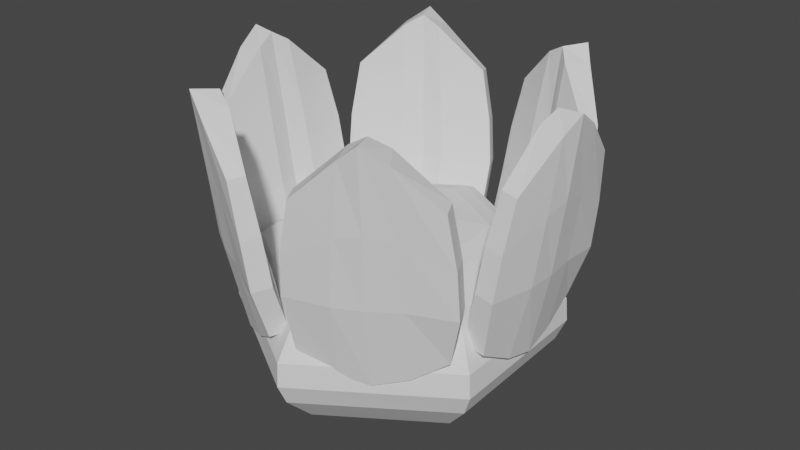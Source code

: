 # Source: FlowerOfLife.blend  (saved by Blender 2.90.8; exported with 4.5.12 LTS)
import bpy
from mathutils import Matrix  # noqa: F401  (used for matrix-valued properties, if any)

bpy.ops.wm.read_factory_settings(use_empty=True)
scene = bpy.context.scene
scene.name = 'Scene'

# ---- collections
col_collection = bpy.data.collections.new('Collection'); scene.collection.children.link(col_collection)

# ---- world
world_world = bpy.data.worlds.new('World'); scene.world = world_world
world_world.use_nodes = True; world_world.node_tree.nodes.clear()
_N = world_world.node_tree.nodes; _L = world_world.node_tree.links
n0 = _N.new('ShaderNodeOutputWorld'); n0.name = 'World Output'; n0.location = (300, 300)
n1 = _N.new('ShaderNodeBackground'); n1.name = 'Background'; n1.location = (10, 300)
n1.inputs[0].default_value = (0.05088, 0.05088, 0.05088, 1.0)
_L.new(n1.outputs[0], n0.inputs[0])
n0.is_active_output = True
world_world.color = (0.05088, 0.05088, 0.05088)
world_world.use_sun_shadow = False
world_world.sun_shadow_jitter_overblur = 0.0

# ---- meshes
me_cube_001 = bpy.data.meshes.new('Cube.001')
me_cube_001.from_pydata([(-1.15, -2.562, 0.1882), (-1.06, -3.025, 2.88), (-1.121, -2.171, 0.2584), (-1.036, -2.75, 2.938), (1.217, -2.559, 0.1887), (1.185, -3.095, 2.884), (1.25, -2.244, 0.2571), (1.213, -2.819, 2.94), (-1.273, -2.794, 1.213), (-1.246, -2.46, 1.281), (1.4, -2.517, 1.159), (1.372, -2.853, 1.091), (0.06416, -2.125, -0.06939), (0.06782, -2.928, 3.86), (0.02556, -2.615, -0.2967), (0.02136, -3.368, 3.883), (0.01002, -2.969, 1.191), (0.01298, -2.521, 1.277), (-0.2567, -2.046, -0.06459), (-0.2895, -3.256, 3.617), (-0.4989, -2.958, 1.202), (-0.2202, -2.829, 3.684), (-0.5024, -2.593, -0.1735), (-0.3528, -2.394, 1.313), (0.3979, -2.863, 3.683), (0.6061, -2.579, -0.1588), (0.4034, -2.413, 1.268), (0.4, -2.072, -0.05701), (0.4509, -3.298, 3.597), (0.5856, -2.905, 1.186), (-1.219, -2.907, 2.001), (-1.192, -2.59, 2.066), (1.359, -2.654, 2.002), (1.33, -2.974, 1.938), (0.02392, -3.174, 2.495), (0.03879, -2.712, 2.53), (-0.3023, -2.594, 2.46), (-0.4069, -3.116, 2.367), (0.5476, -3.097, 2.348), (0.4142, -2.621, 2.435)], [], [(30, 1, 3, 31), (39, 24, 7, 32), (32, 7, 5, 33), (37, 19, 1, 30), (27, 6, 4, 25), (21, 3, 1, 19), (22, 20, 8, 0), (6, 10, 11, 4), (27, 26, 10, 6), (0, 8, 9, 2), (18, 23, 17, 12), (25, 29, 16, 14), (24, 13, 15, 28), (18, 12, 14, 22), (38, 28, 15, 34), (36, 21, 13, 35), (31, 3, 21, 36), (2, 18, 22, 0), (2, 9, 23, 18), (14, 16, 20, 22), (13, 21, 19, 15), (34, 15, 19, 37), (33, 5, 28, 38), (7, 24, 28, 5), (4, 11, 29, 25), (12, 17, 26, 27), (12, 27, 25, 14), (35, 13, 24, 39), (17, 35, 39, 26), (11, 33, 38, 29), (16, 34, 37, 20), (9, 31, 36, 23), (23, 36, 35, 17), (29, 38, 34, 16), (20, 37, 30, 8), (10, 32, 33, 11), (26, 39, 32, 10), (8, 30, 31, 9)])
_uv = me_cube_001.uv_layers.new(name='UVMap')
_uv.uv.foreach_set('vector', [0.56, 0.0, 0.625, 0.0, 0.625, 0.25, 0.56, 0.25, 0.56, 0.4072, 0.625, 0.4072, 0.625, 0.5, 0.56, 0.5, 0.56, 0.5, 0.625, 0.5, 0.625, 0.75, 0.56, 0.75, 0.56, 0.9375, 0.625, 0.9375, 0.625, 1.0, 0.56, 1.0, 0.2822, 0.5, 0.375, 0.5, 0.375, 0.75, 0.2822, 0.75, 0.8125, 0.5, 0.875, 0.5, 0.875, 0.75, 0.8125, 0.75, 0.375, 0.9375, 0.5, 0.9375, 0.5, 1.0, 0.375, 1.0, 0.375, 0.5, 0.5, 0.5, 0.5, 0.75, 0.375, 0.75, 0.375, 0.4072, 0.5, 0.4072, 0.5, 0.5, 0.375, 0.5, 0.375, 0.0, 0.5, 0.0, 0.5, 0.25, 0.375, 0.25, 0.375, 0.3125, 0.5, 0.3125, 0.5, 0.375, 0.375, 0.375, 0.375, 0.8428, 0.5, 0.8428, 0.5, 0.875, 0.375, 0.875, 0.7178, 0.5, 0.75, 0.5, 0.75, 0.75, 0.7178, 0.75, 0.1875, 0.5, 0.25, 0.5, 0.25, 0.75, 0.1875, 0.75, 0.56, 0.8428, 0.625, 0.8428, 0.625, 0.875, 0.56, 0.875, 0.56, 0.3125, 0.625, 0.3125, 0.625, 0.375, 0.56, 0.375, 0.56, 0.25, 0.625, 0.25, 0.625, 0.3125, 0.56, 0.3125, 0.125, 0.5, 0.1875, 0.5, 0.1875, 0.75, 0.125, 0.75, 0.375, 0.25, 0.5, 0.25, 0.5, 0.3125, 0.375, 0.3125, 0.375, 0.875, 0.5, 0.875, 0.5, 0.9375, 0.375, 0.9375, 0.75, 0.5, 0.8125, 0.5, 0.8125, 0.75, 0.75, 0.75, 0.56, 0.875, 0.625, 0.875, 0.625, 0.9375, 0.56, 0.9375, 0.56, 0.75, 0.625, 0.75, 0.625, 0.8428, 0.56, 0.8428, 0.625, 0.5, 0.7178, 0.5, 0.7178, 0.75, 0.625, 0.75, 0.375, 0.75, 0.5, 0.75, 0.5, 0.8428, 0.375, 0.8428, 0.375, 0.375, 0.5, 0.375, 0.5, 0.4072, 0.375, 0.4072, 0.25, 0.5, 0.2822, 0.5, 0.2822, 0.75, 0.25, 0.75, 0.56, 0.375, 0.625, 0.375, 0.625, 0.4072, 0.56, 0.4072, 0.5, 0.375, 0.56, 0.375, 0.56, 0.4072, 0.5, 0.4072, 0.5, 0.75, 0.56, 0.75, 0.56, 0.8428, 0.5, 0.8428, 0.5, 0.875, 0.56, 0.875, 0.56, 0.9375, 0.5, 0.9375, 0.5, 0.25, 0.56, 0.25, 0.56, 0.3125, 0.5, 0.3125, 0.5, 0.3125, 0.56, 0.3125, 0.56, 0.375, 0.5, 0.375, 0.5, 0.8428, 0.56, 0.8428, 0.56, 0.875, 0.5, 0.875, 0.5, 0.9375, 0.56, 0.9375, 0.56, 1.0, 0.5, 1.0, 0.5, 0.5, 0.56, 0.5, 0.56, 0.75, 0.5, 0.75, 0.5, 0.4072, 0.56, 0.4072, 0.56, 0.5, 0.5, 0.5, 0.5, 0.0, 0.56, 0.0, 0.56, 0.25, 0.5, 0.25])
me_cube_001.use_remesh_fix_poles = True
me_cube_001.use_remesh_preserve_attributes = False
me_cube_001.use_mirror_vertex_groups = False
me_cube_001.update()
me_cube_019 = bpy.data.meshes.new('Cube.019')
me_cube_019.from_pydata([(-0.7943, -0.4809, -1.0), (-1.336, -0.8069, 0.3306), (-0.8229, 0.4128, -1.0), (-1.385, 0.7253, 0.3306), (0.802, -0.4618, -1.0), (1.401, -0.7743, 0.3306), (0.7735, 0.4509, -1.0), (1.352, 0.7906, 0.3306), (-0.0628, 0.9175, -1.0), (-0.08163, 1.591, 0.3306), (0.0229, -0.9856, -1.0), (0.0653, -1.672, 0.3306), (-1.434, -0.8546, -0.4792), (-1.485, 0.7698, -0.4795), (1.417, 0.8401, -0.4795), (1.469, -0.8187, -0.4795), (0.05171, -1.769, -0.4802), (-0.1023, 1.687, -0.4799), (-1.508, -0.8967, 0.01594), (-1.563, 0.8124, 0.01762), (1.494, 0.8846, 0.01417), (1.548, -0.8615, 0.01372), (0.05693, -1.865, 0.02081), (-0.109, 1.779, 0.01885), (-1.204, 0.6167, -0.8203), (1.143, 0.6745, -0.8203), (1.185, -0.6654, -0.8205), (0.03811, -1.431, -0.8217), (-0.08449, 1.357, -0.8211), (-1.163, -0.696, -0.8197), (-1.581, 0.8206, -0.2424), (1.51, 0.8958, -0.2442), (1.566, -0.8694, -0.2447), (0.05553, -1.881, -0.2418), (-0.1081, 1.797, -0.2423), (-1.527, -0.9079, -0.2429)], [], [(18, 1, 3, 19), (23, 9, 7, 20), (20, 7, 5, 21), (22, 11, 1, 18), (8, 6, 4, 10), (9, 3, 1, 11), (7, 9, 11, 5), (2, 8, 10, 0), (21, 5, 11, 22), (19, 3, 9, 23), (24, 13, 17, 28), (26, 15, 16, 27), (27, 16, 12, 29), (25, 14, 15, 26), (28, 17, 14, 25), (29, 12, 13, 24), (30, 19, 23, 34), (32, 21, 22, 33), (33, 22, 18, 35), (31, 20, 21, 32), (34, 23, 20, 31), (35, 18, 19, 30), (0, 29, 24, 2), (8, 28, 25, 6), (6, 25, 26, 4), (10, 27, 29, 0), (4, 26, 27, 10), (2, 24, 28, 8), (12, 35, 30, 13), (17, 34, 31, 14), (14, 31, 32, 15), (16, 33, 35, 12), (15, 32, 33, 16), (13, 30, 34, 17)])
_uv = me_cube_019.uv_layers.new(name='UVMap')
_uv.uv.foreach_set('vector', [0.5181, 0.0, 0.625, 0.0, 0.625, 0.25, 0.5181, 0.25, 0.5181, 0.375, 0.625, 0.375, 0.625, 0.5, 0.5181, 0.5, 0.5181, 0.5, 0.625, 0.5, 0.625, 0.75, 0.5181, 0.75, 0.5181, 0.875, 0.625, 0.875, 0.625, 1.0, 0.5181, 1.0, 0.25, 0.5, 0.375, 0.5, 0.375, 0.75, 0.25, 0.75, 0.75, 0.5, 0.875, 0.5, 0.875, 0.75, 0.75, 0.75, 0.625, 0.5, 0.75, 0.5, 0.75, 0.75, 0.625, 0.75, 0.125, 0.5, 0.25, 0.5, 0.25, 0.75, 0.125, 0.75, 0.5181, 0.75, 0.625, 0.75, 0.625, 0.875, 0.5181, 0.875, 0.5181, 0.25, 0.625, 0.25, 0.625, 0.375, 0.5181, 0.375, 0.4102, 0.25, 0.4454, 0.25, 0.4454, 0.375, 0.4102, 0.375, 0.4102, 0.75, 0.4454, 0.75, 0.4454, 0.875, 0.4102, 0.875, 0.4102, 0.875, 0.4454, 0.875, 0.4454, 1.0, 0.4102, 1.0, 0.4102, 0.5, 0.4454, 0.5, 0.4454, 0.75, 0.4102, 0.75, 0.4102, 0.375, 0.4454, 0.375, 0.4454, 0.5, 0.4102, 0.5, 0.4102, 0.0, 0.4454, 0.0, 0.4454, 0.25, 0.4102, 0.25, 0.4817, 0.25, 0.5181, 0.25, 0.5181, 0.375, 0.4817, 0.375, 0.4817, 0.75, 0.5181, 0.75, 0.5181, 0.875, 0.4817, 0.875, 0.4817, 0.875, 0.5181, 0.875, 0.5181, 1.0, 0.4817, 1.0, 0.4817, 0.5, 0.5181, 0.5, 0.5181, 0.75, 0.4817, 0.75, 0.4817, 0.375, 0.5181, 0.375, 0.5181, 0.5, 0.4817, 0.5, 0.4817, 0.0, 0.5181, 0.0, 0.5181, 0.25, 0.4817, 0.25, 0.375, 0.0, 0.4102, 0.0, 0.4102, 0.25, 0.375, 0.25, 0.375, 0.375, 0.4102, 0.375, 0.4102, 0.5, 0.375, 0.5, 0.375, 0.5, 0.4102, 0.5, 0.4102, 0.75, 0.375, 0.75, 0.375, 0.875, 0.4102, 0.875, 0.4102, 1.0, 0.375, 1.0, 0.375, 0.75, 0.4102, 0.75, 0.4102, 0.875, 0.375, 0.875, 0.375, 0.25, 0.4102, 0.25, 0.4102, 0.375, 0.375, 0.375, 0.4454, 0.0, 0.4817, 0.0, 0.4817, 0.25, 0.4454, 0.25, 0.4454, 0.375, 0.4817, 0.375, 0.4817, 0.5, 0.4454, 0.5, 0.4454, 0.5, 0.4817, 0.5, 0.4817, 0.75, 0.4454, 0.75, 0.4454, 0.875, 0.4817, 0.875, 0.4817, 1.0, 0.4454, 1.0, 0.4454, 0.75, 0.4817, 0.75, 0.4817, 0.875, 0.4454, 0.875, 0.4454, 0.25, 0.4817, 0.25, 0.4817, 0.375, 0.4454, 0.375])
me_cube_019.use_remesh_fix_poles = True
me_cube_019.use_remesh_preserve_attributes = False
me_cube_019.use_mirror_vertex_groups = False
me_cube_019.update()
me_cube_020 = bpy.data.meshes.new('Cube.020')
me_cube_020.from_pydata([(-1.15, -2.562, 0.1882), (-1.06, -3.025, 2.88), (-1.121, -2.171, 0.2584), (-1.036, -2.75, 2.938), (1.217, -2.559, 0.1887), (1.185, -3.095, 2.884), (1.25, -2.244, 0.2571), (1.213, -2.819, 2.94), (-1.273, -2.794, 1.213), (-1.246, -2.46, 1.281), (1.4, -2.517, 1.159), (1.372, -2.853, 1.091), (0.06416, -2.125, -0.06939), (0.06782, -2.928, 3.86), (0.02556, -2.615, -0.2967), (0.02136, -3.368, 3.883), (0.01002, -2.969, 1.191), (0.01298, -2.521, 1.277), (-0.2567, -2.046, -0.06459), (-0.2895, -3.256, 3.617), (-0.4989, -2.958, 1.202), (-0.2202, -2.829, 3.684), (-0.5024, -2.593, -0.1735), (-0.3528, -2.394, 1.313), (0.3979, -2.863, 3.683), (0.6061, -2.579, -0.1588), (0.4034, -2.413, 1.268), (0.4, -2.072, -0.05701), (0.4509, -3.298, 3.597), (0.5856, -2.905, 1.186), (-1.219, -2.907, 2.001), (-1.192, -2.59, 2.066), (1.359, -2.654, 2.002), (1.33, -2.974, 1.938), (0.02392, -3.174, 2.495), (0.03879, -2.712, 2.53), (-0.3023, -2.594, 2.46), (-0.4069, -3.116, 2.367), (0.5476, -3.097, 2.348), (0.4142, -2.621, 2.435)], [], [(30, 1, 3, 31), (39, 24, 7, 32), (32, 7, 5, 33), (37, 19, 1, 30), (27, 6, 4, 25), (21, 3, 1, 19), (22, 20, 8, 0), (6, 10, 11, 4), (27, 26, 10, 6), (0, 8, 9, 2), (18, 23, 17, 12), (25, 29, 16, 14), (24, 13, 15, 28), (18, 12, 14, 22), (38, 28, 15, 34), (36, 21, 13, 35), (31, 3, 21, 36), (2, 18, 22, 0), (2, 9, 23, 18), (14, 16, 20, 22), (13, 21, 19, 15), (34, 15, 19, 37), (33, 5, 28, 38), (7, 24, 28, 5), (4, 11, 29, 25), (12, 17, 26, 27), (12, 27, 25, 14), (35, 13, 24, 39), (17, 35, 39, 26), (11, 33, 38, 29), (16, 34, 37, 20), (9, 31, 36, 23), (23, 36, 35, 17), (29, 38, 34, 16), (20, 37, 30, 8), (10, 32, 33, 11), (26, 39, 32, 10), (8, 30, 31, 9)])
_uv = me_cube_020.uv_layers.new(name='UVMap')
_uv.uv.foreach_set('vector', [0.56, 0.0, 0.625, 0.0, 0.625, 0.25, 0.56, 0.25, 0.56, 0.4072, 0.625, 0.4072, 0.625, 0.5, 0.56, 0.5, 0.56, 0.5, 0.625, 0.5, 0.625, 0.75, 0.56, 0.75, 0.56, 0.9375, 0.625, 0.9375, 0.625, 1.0, 0.56, 1.0, 0.2822, 0.5, 0.375, 0.5, 0.375, 0.75, 0.2822, 0.75, 0.8125, 0.5, 0.875, 0.5, 0.875, 0.75, 0.8125, 0.75, 0.375, 0.9375, 0.5, 0.9375, 0.5, 1.0, 0.375, 1.0, 0.375, 0.5, 0.5, 0.5, 0.5, 0.75, 0.375, 0.75, 0.375, 0.4072, 0.5, 0.4072, 0.5, 0.5, 0.375, 0.5, 0.375, 0.0, 0.5, 0.0, 0.5, 0.25, 0.375, 0.25, 0.375, 0.3125, 0.5, 0.3125, 0.5, 0.375, 0.375, 0.375, 0.375, 0.8428, 0.5, 0.8428, 0.5, 0.875, 0.375, 0.875, 0.7178, 0.5, 0.75, 0.5, 0.75, 0.75, 0.7178, 0.75, 0.1875, 0.5, 0.25, 0.5, 0.25, 0.75, 0.1875, 0.75, 0.56, 0.8428, 0.625, 0.8428, 0.625, 0.875, 0.56, 0.875, 0.56, 0.3125, 0.625, 0.3125, 0.625, 0.375, 0.56, 0.375, 0.56, 0.25, 0.625, 0.25, 0.625, 0.3125, 0.56, 0.3125, 0.125, 0.5, 0.1875, 0.5, 0.1875, 0.75, 0.125, 0.75, 0.375, 0.25, 0.5, 0.25, 0.5, 0.3125, 0.375, 0.3125, 0.375, 0.875, 0.5, 0.875, 0.5, 0.9375, 0.375, 0.9375, 0.75, 0.5, 0.8125, 0.5, 0.8125, 0.75, 0.75, 0.75, 0.56, 0.875, 0.625, 0.875, 0.625, 0.9375, 0.56, 0.9375, 0.56, 0.75, 0.625, 0.75, 0.625, 0.8428, 0.56, 0.8428, 0.625, 0.5, 0.7178, 0.5, 0.7178, 0.75, 0.625, 0.75, 0.375, 0.75, 0.5, 0.75, 0.5, 0.8428, 0.375, 0.8428, 0.375, 0.375, 0.5, 0.375, 0.5, 0.4072, 0.375, 0.4072, 0.25, 0.5, 0.2822, 0.5, 0.2822, 0.75, 0.25, 0.75, 0.56, 0.375, 0.625, 0.375, 0.625, 0.4072, 0.56, 0.4072, 0.5, 0.375, 0.56, 0.375, 0.56, 0.4072, 0.5, 0.4072, 0.5, 0.75, 0.56, 0.75, 0.56, 0.8428, 0.5, 0.8428, 0.5, 0.875, 0.56, 0.875, 0.56, 0.9375, 0.5, 0.9375, 0.5, 0.25, 0.56, 0.25, 0.56, 0.3125, 0.5, 0.3125, 0.5, 0.3125, 0.56, 0.3125, 0.56, 0.375, 0.5, 0.375, 0.5, 0.8428, 0.56, 0.8428, 0.56, 0.875, 0.5, 0.875, 0.5, 0.9375, 0.56, 0.9375, 0.56, 1.0, 0.5, 1.0, 0.5, 0.5, 0.56, 0.5, 0.56, 0.75, 0.5, 0.75, 0.5, 0.4072, 0.56, 0.4072, 0.56, 0.5, 0.5, 0.5, 0.5, 0.0, 0.56, 0.0, 0.56, 0.25, 0.5, 0.25])
me_cube_020.use_remesh_fix_poles = True
me_cube_020.use_remesh_preserve_attributes = False
me_cube_020.use_mirror_vertex_groups = False
me_cube_020.update()
me_cube_021 = bpy.data.meshes.new('Cube.021')
me_cube_021.from_pydata([(-1.15, -2.562, 0.1882), (-1.06, -3.025, 2.88), (-1.121, -2.171, 0.2584), (-1.036, -2.75, 2.938), (1.217, -2.559, 0.1887), (1.185, -3.095, 2.884), (1.25, -2.244, 0.2571), (1.213, -2.819, 2.94), (-1.273, -2.794, 1.213), (-1.246, -2.46, 1.281), (1.4, -2.517, 1.159), (1.372, -2.853, 1.091), (0.06416, -2.125, -0.06939), (0.06782, -2.928, 3.86), (0.02556, -2.615, -0.2967), (0.02136, -3.368, 3.883), (0.01002, -2.969, 1.191), (0.01298, -2.521, 1.277), (-0.2567, -2.046, -0.06459), (-0.2895, -3.256, 3.617), (-0.4989, -2.958, 1.202), (-0.2202, -2.829, 3.684), (-0.5024, -2.593, -0.1735), (-0.3528, -2.394, 1.313), (0.3979, -2.863, 3.683), (0.6061, -2.579, -0.1588), (0.4034, -2.413, 1.268), (0.4, -2.072, -0.05701), (0.4509, -3.298, 3.597), (0.5856, -2.905, 1.186), (-1.219, -2.907, 2.001), (-1.192, -2.59, 2.066), (1.359, -2.654, 2.002), (1.33, -2.974, 1.938), (0.02392, -3.174, 2.495), (0.03879, -2.712, 2.53), (-0.3023, -2.594, 2.46), (-0.4069, -3.116, 2.367), (0.5476, -3.097, 2.348), (0.4142, -2.621, 2.435)], [], [(30, 1, 3, 31), (39, 24, 7, 32), (32, 7, 5, 33), (37, 19, 1, 30), (27, 6, 4, 25), (21, 3, 1, 19), (22, 20, 8, 0), (6, 10, 11, 4), (27, 26, 10, 6), (0, 8, 9, 2), (18, 23, 17, 12), (25, 29, 16, 14), (24, 13, 15, 28), (18, 12, 14, 22), (38, 28, 15, 34), (36, 21, 13, 35), (31, 3, 21, 36), (2, 18, 22, 0), (2, 9, 23, 18), (14, 16, 20, 22), (13, 21, 19, 15), (34, 15, 19, 37), (33, 5, 28, 38), (7, 24, 28, 5), (4, 11, 29, 25), (12, 17, 26, 27), (12, 27, 25, 14), (35, 13, 24, 39), (17, 35, 39, 26), (11, 33, 38, 29), (16, 34, 37, 20), (9, 31, 36, 23), (23, 36, 35, 17), (29, 38, 34, 16), (20, 37, 30, 8), (10, 32, 33, 11), (26, 39, 32, 10), (8, 30, 31, 9)])
_uv = me_cube_021.uv_layers.new(name='UVMap')
_uv.uv.foreach_set('vector', [0.56, 0.0, 0.625, 0.0, 0.625, 0.25, 0.56, 0.25, 0.56, 0.4072, 0.625, 0.4072, 0.625, 0.5, 0.56, 0.5, 0.56, 0.5, 0.625, 0.5, 0.625, 0.75, 0.56, 0.75, 0.56, 0.9375, 0.625, 0.9375, 0.625, 1.0, 0.56, 1.0, 0.2822, 0.5, 0.375, 0.5, 0.375, 0.75, 0.2822, 0.75, 0.8125, 0.5, 0.875, 0.5, 0.875, 0.75, 0.8125, 0.75, 0.375, 0.9375, 0.5, 0.9375, 0.5, 1.0, 0.375, 1.0, 0.375, 0.5, 0.5, 0.5, 0.5, 0.75, 0.375, 0.75, 0.375, 0.4072, 0.5, 0.4072, 0.5, 0.5, 0.375, 0.5, 0.375, 0.0, 0.5, 0.0, 0.5, 0.25, 0.375, 0.25, 0.375, 0.3125, 0.5, 0.3125, 0.5, 0.375, 0.375, 0.375, 0.375, 0.8428, 0.5, 0.8428, 0.5, 0.875, 0.375, 0.875, 0.7178, 0.5, 0.75, 0.5, 0.75, 0.75, 0.7178, 0.75, 0.1875, 0.5, 0.25, 0.5, 0.25, 0.75, 0.1875, 0.75, 0.56, 0.8428, 0.625, 0.8428, 0.625, 0.875, 0.56, 0.875, 0.56, 0.3125, 0.625, 0.3125, 0.625, 0.375, 0.56, 0.375, 0.56, 0.25, 0.625, 0.25, 0.625, 0.3125, 0.56, 0.3125, 0.125, 0.5, 0.1875, 0.5, 0.1875, 0.75, 0.125, 0.75, 0.375, 0.25, 0.5, 0.25, 0.5, 0.3125, 0.375, 0.3125, 0.375, 0.875, 0.5, 0.875, 0.5, 0.9375, 0.375, 0.9375, 0.75, 0.5, 0.8125, 0.5, 0.8125, 0.75, 0.75, 0.75, 0.56, 0.875, 0.625, 0.875, 0.625, 0.9375, 0.56, 0.9375, 0.56, 0.75, 0.625, 0.75, 0.625, 0.8428, 0.56, 0.8428, 0.625, 0.5, 0.7178, 0.5, 0.7178, 0.75, 0.625, 0.75, 0.375, 0.75, 0.5, 0.75, 0.5, 0.8428, 0.375, 0.8428, 0.375, 0.375, 0.5, 0.375, 0.5, 0.4072, 0.375, 0.4072, 0.25, 0.5, 0.2822, 0.5, 0.2822, 0.75, 0.25, 0.75, 0.56, 0.375, 0.625, 0.375, 0.625, 0.4072, 0.56, 0.4072, 0.5, 0.375, 0.56, 0.375, 0.56, 0.4072, 0.5, 0.4072, 0.5, 0.75, 0.56, 0.75, 0.56, 0.8428, 0.5, 0.8428, 0.5, 0.875, 0.56, 0.875, 0.56, 0.9375, 0.5, 0.9375, 0.5, 0.25, 0.56, 0.25, 0.56, 0.3125, 0.5, 0.3125, 0.5, 0.3125, 0.56, 0.3125, 0.56, 0.375, 0.5, 0.375, 0.5, 0.8428, 0.56, 0.8428, 0.56, 0.875, 0.5, 0.875, 0.5, 0.9375, 0.56, 0.9375, 0.56, 1.0, 0.5, 1.0, 0.5, 0.5, 0.56, 0.5, 0.56, 0.75, 0.5, 0.75, 0.5, 0.4072, 0.56, 0.4072, 0.56, 0.5, 0.5, 0.5, 0.5, 0.0, 0.56, 0.0, 0.56, 0.25, 0.5, 0.25])
me_cube_021.use_remesh_fix_poles = True
me_cube_021.use_remesh_preserve_attributes = False
me_cube_021.use_mirror_vertex_groups = False
me_cube_021.update()
me_cube_022 = bpy.data.meshes.new('Cube.022')
me_cube_022.from_pydata([(-1.15, -2.562, 0.1882), (-1.06, -3.025, 2.88), (-1.121, -2.171, 0.2584), (-1.036, -2.75, 2.938), (1.217, -2.559, 0.1887), (1.185, -3.095, 2.884), (1.25, -2.244, 0.2571), (1.213, -2.819, 2.94), (-1.273, -2.794, 1.213), (-1.246, -2.46, 1.281), (1.4, -2.517, 1.159), (1.372, -2.853, 1.091), (0.06416, -2.125, -0.06939), (0.06782, -2.928, 3.86), (0.02556, -2.615, -0.2967), (0.02136, -3.368, 3.883), (0.01002, -2.969, 1.191), (0.01298, -2.521, 1.277), (-0.2567, -2.046, -0.06459), (-0.2895, -3.256, 3.617), (-0.4989, -2.958, 1.202), (-0.2202, -2.829, 3.684), (-0.5024, -2.593, -0.1735), (-0.3528, -2.394, 1.313), (0.3979, -2.863, 3.683), (0.6061, -2.579, -0.1588), (0.4034, -2.413, 1.268), (0.4, -2.072, -0.05701), (0.4509, -3.298, 3.597), (0.5856, -2.905, 1.186), (-1.219, -2.907, 2.001), (-1.192, -2.59, 2.066), (1.359, -2.654, 2.002), (1.33, -2.974, 1.938), (0.02392, -3.174, 2.495), (0.03879, -2.712, 2.53), (-0.3023, -2.594, 2.46), (-0.4069, -3.116, 2.367), (0.5476, -3.097, 2.348), (0.4142, -2.621, 2.435)], [], [(30, 1, 3, 31), (39, 24, 7, 32), (32, 7, 5, 33), (37, 19, 1, 30), (27, 6, 4, 25), (21, 3, 1, 19), (22, 20, 8, 0), (6, 10, 11, 4), (27, 26, 10, 6), (0, 8, 9, 2), (18, 23, 17, 12), (25, 29, 16, 14), (24, 13, 15, 28), (18, 12, 14, 22), (38, 28, 15, 34), (36, 21, 13, 35), (31, 3, 21, 36), (2, 18, 22, 0), (2, 9, 23, 18), (14, 16, 20, 22), (13, 21, 19, 15), (34, 15, 19, 37), (33, 5, 28, 38), (7, 24, 28, 5), (4, 11, 29, 25), (12, 17, 26, 27), (12, 27, 25, 14), (35, 13, 24, 39), (17, 35, 39, 26), (11, 33, 38, 29), (16, 34, 37, 20), (9, 31, 36, 23), (23, 36, 35, 17), (29, 38, 34, 16), (20, 37, 30, 8), (10, 32, 33, 11), (26, 39, 32, 10), (8, 30, 31, 9)])
_uv = me_cube_022.uv_layers.new(name='UVMap')
_uv.uv.foreach_set('vector', [0.56, 0.0, 0.625, 0.0, 0.625, 0.25, 0.56, 0.25, 0.56, 0.4072, 0.625, 0.4072, 0.625, 0.5, 0.56, 0.5, 0.56, 0.5, 0.625, 0.5, 0.625, 0.75, 0.56, 0.75, 0.56, 0.9375, 0.625, 0.9375, 0.625, 1.0, 0.56, 1.0, 0.2822, 0.5, 0.375, 0.5, 0.375, 0.75, 0.2822, 0.75, 0.8125, 0.5, 0.875, 0.5, 0.875, 0.75, 0.8125, 0.75, 0.375, 0.9375, 0.5, 0.9375, 0.5, 1.0, 0.375, 1.0, 0.375, 0.5, 0.5, 0.5, 0.5, 0.75, 0.375, 0.75, 0.375, 0.4072, 0.5, 0.4072, 0.5, 0.5, 0.375, 0.5, 0.375, 0.0, 0.5, 0.0, 0.5, 0.25, 0.375, 0.25, 0.375, 0.3125, 0.5, 0.3125, 0.5, 0.375, 0.375, 0.375, 0.375, 0.8428, 0.5, 0.8428, 0.5, 0.875, 0.375, 0.875, 0.7178, 0.5, 0.75, 0.5, 0.75, 0.75, 0.7178, 0.75, 0.1875, 0.5, 0.25, 0.5, 0.25, 0.75, 0.1875, 0.75, 0.56, 0.8428, 0.625, 0.8428, 0.625, 0.875, 0.56, 0.875, 0.56, 0.3125, 0.625, 0.3125, 0.625, 0.375, 0.56, 0.375, 0.56, 0.25, 0.625, 0.25, 0.625, 0.3125, 0.56, 0.3125, 0.125, 0.5, 0.1875, 0.5, 0.1875, 0.75, 0.125, 0.75, 0.375, 0.25, 0.5, 0.25, 0.5, 0.3125, 0.375, 0.3125, 0.375, 0.875, 0.5, 0.875, 0.5, 0.9375, 0.375, 0.9375, 0.75, 0.5, 0.8125, 0.5, 0.8125, 0.75, 0.75, 0.75, 0.56, 0.875, 0.625, 0.875, 0.625, 0.9375, 0.56, 0.9375, 0.56, 0.75, 0.625, 0.75, 0.625, 0.8428, 0.56, 0.8428, 0.625, 0.5, 0.7178, 0.5, 0.7178, 0.75, 0.625, 0.75, 0.375, 0.75, 0.5, 0.75, 0.5, 0.8428, 0.375, 0.8428, 0.375, 0.375, 0.5, 0.375, 0.5, 0.4072, 0.375, 0.4072, 0.25, 0.5, 0.2822, 0.5, 0.2822, 0.75, 0.25, 0.75, 0.56, 0.375, 0.625, 0.375, 0.625, 0.4072, 0.56, 0.4072, 0.5, 0.375, 0.56, 0.375, 0.56, 0.4072, 0.5, 0.4072, 0.5, 0.75, 0.56, 0.75, 0.56, 0.8428, 0.5, 0.8428, 0.5, 0.875, 0.56, 0.875, 0.56, 0.9375, 0.5, 0.9375, 0.5, 0.25, 0.56, 0.25, 0.56, 0.3125, 0.5, 0.3125, 0.5, 0.3125, 0.56, 0.3125, 0.56, 0.375, 0.5, 0.375, 0.5, 0.8428, 0.56, 0.8428, 0.56, 0.875, 0.5, 0.875, 0.5, 0.9375, 0.56, 0.9375, 0.56, 1.0, 0.5, 1.0, 0.5, 0.5, 0.56, 0.5, 0.56, 0.75, 0.5, 0.75, 0.5, 0.4072, 0.56, 0.4072, 0.56, 0.5, 0.5, 0.5, 0.5, 0.0, 0.56, 0.0, 0.56, 0.25, 0.5, 0.25])
me_cube_022.use_remesh_fix_poles = True
me_cube_022.use_remesh_preserve_attributes = False
me_cube_022.use_mirror_vertex_groups = False
me_cube_022.update()
me_cube_023 = bpy.data.meshes.new('Cube.023')
me_cube_023.from_pydata([(-1.15, -2.562, 0.1882), (-1.06, -3.025, 2.88), (-1.121, -2.171, 0.2584), (-1.036, -2.75, 2.938), (1.217, -2.559, 0.1887), (1.185, -3.095, 2.884), (1.25, -2.244, 0.2571), (1.213, -2.819, 2.94), (-1.273, -2.794, 1.213), (-1.246, -2.46, 1.281), (1.4, -2.517, 1.159), (1.372, -2.853, 1.091), (0.06416, -2.125, -0.06939), (0.06782, -2.928, 3.86), (0.02556, -2.615, -0.2967), (0.02136, -3.368, 3.883), (0.01002, -2.969, 1.191), (0.01298, -2.521, 1.277), (-0.2567, -2.046, -0.06459), (-0.2895, -3.256, 3.617), (-0.4989, -2.958, 1.202), (-0.2202, -2.829, 3.684), (-0.5024, -2.593, -0.1735), (-0.3528, -2.394, 1.313), (0.3979, -2.863, 3.683), (0.6061, -2.579, -0.1588), (0.4034, -2.413, 1.268), (0.4, -2.072, -0.05701), (0.4509, -3.298, 3.597), (0.5856, -2.905, 1.186), (-1.219, -2.907, 2.001), (-1.192, -2.59, 2.066), (1.359, -2.654, 2.002), (1.33, -2.974, 1.938), (0.02392, -3.174, 2.495), (0.03879, -2.712, 2.53), (-0.3023, -2.594, 2.46), (-0.4069, -3.116, 2.367), (0.5476, -3.097, 2.348), (0.4142, -2.621, 2.435)], [], [(30, 1, 3, 31), (39, 24, 7, 32), (32, 7, 5, 33), (37, 19, 1, 30), (27, 6, 4, 25), (21, 3, 1, 19), (22, 20, 8, 0), (6, 10, 11, 4), (27, 26, 10, 6), (0, 8, 9, 2), (18, 23, 17, 12), (25, 29, 16, 14), (24, 13, 15, 28), (18, 12, 14, 22), (38, 28, 15, 34), (36, 21, 13, 35), (31, 3, 21, 36), (2, 18, 22, 0), (2, 9, 23, 18), (14, 16, 20, 22), (13, 21, 19, 15), (34, 15, 19, 37), (33, 5, 28, 38), (7, 24, 28, 5), (4, 11, 29, 25), (12, 17, 26, 27), (12, 27, 25, 14), (35, 13, 24, 39), (17, 35, 39, 26), (11, 33, 38, 29), (16, 34, 37, 20), (9, 31, 36, 23), (23, 36, 35, 17), (29, 38, 34, 16), (20, 37, 30, 8), (10, 32, 33, 11), (26, 39, 32, 10), (8, 30, 31, 9)])
_uv = me_cube_023.uv_layers.new(name='UVMap')
_uv.uv.foreach_set('vector', [0.56, 0.0, 0.625, 0.0, 0.625, 0.25, 0.56, 0.25, 0.56, 0.4072, 0.625, 0.4072, 0.625, 0.5, 0.56, 0.5, 0.56, 0.5, 0.625, 0.5, 0.625, 0.75, 0.56, 0.75, 0.56, 0.9375, 0.625, 0.9375, 0.625, 1.0, 0.56, 1.0, 0.2822, 0.5, 0.375, 0.5, 0.375, 0.75, 0.2822, 0.75, 0.8125, 0.5, 0.875, 0.5, 0.875, 0.75, 0.8125, 0.75, 0.375, 0.9375, 0.5, 0.9375, 0.5, 1.0, 0.375, 1.0, 0.375, 0.5, 0.5, 0.5, 0.5, 0.75, 0.375, 0.75, 0.375, 0.4072, 0.5, 0.4072, 0.5, 0.5, 0.375, 0.5, 0.375, 0.0, 0.5, 0.0, 0.5, 0.25, 0.375, 0.25, 0.375, 0.3125, 0.5, 0.3125, 0.5, 0.375, 0.375, 0.375, 0.375, 0.8428, 0.5, 0.8428, 0.5, 0.875, 0.375, 0.875, 0.7178, 0.5, 0.75, 0.5, 0.75, 0.75, 0.7178, 0.75, 0.1875, 0.5, 0.25, 0.5, 0.25, 0.75, 0.1875, 0.75, 0.56, 0.8428, 0.625, 0.8428, 0.625, 0.875, 0.56, 0.875, 0.56, 0.3125, 0.625, 0.3125, 0.625, 0.375, 0.56, 0.375, 0.56, 0.25, 0.625, 0.25, 0.625, 0.3125, 0.56, 0.3125, 0.125, 0.5, 0.1875, 0.5, 0.1875, 0.75, 0.125, 0.75, 0.375, 0.25, 0.5, 0.25, 0.5, 0.3125, 0.375, 0.3125, 0.375, 0.875, 0.5, 0.875, 0.5, 0.9375, 0.375, 0.9375, 0.75, 0.5, 0.8125, 0.5, 0.8125, 0.75, 0.75, 0.75, 0.56, 0.875, 0.625, 0.875, 0.625, 0.9375, 0.56, 0.9375, 0.56, 0.75, 0.625, 0.75, 0.625, 0.8428, 0.56, 0.8428, 0.625, 0.5, 0.7178, 0.5, 0.7178, 0.75, 0.625, 0.75, 0.375, 0.75, 0.5, 0.75, 0.5, 0.8428, 0.375, 0.8428, 0.375, 0.375, 0.5, 0.375, 0.5, 0.4072, 0.375, 0.4072, 0.25, 0.5, 0.2822, 0.5, 0.2822, 0.75, 0.25, 0.75, 0.56, 0.375, 0.625, 0.375, 0.625, 0.4072, 0.56, 0.4072, 0.5, 0.375, 0.56, 0.375, 0.56, 0.4072, 0.5, 0.4072, 0.5, 0.75, 0.56, 0.75, 0.56, 0.8428, 0.5, 0.8428, 0.5, 0.875, 0.56, 0.875, 0.56, 0.9375, 0.5, 0.9375, 0.5, 0.25, 0.56, 0.25, 0.56, 0.3125, 0.5, 0.3125, 0.5, 0.3125, 0.56, 0.3125, 0.56, 0.375, 0.5, 0.375, 0.5, 0.8428, 0.56, 0.8428, 0.56, 0.875, 0.5, 0.875, 0.5, 0.9375, 0.56, 0.9375, 0.56, 1.0, 0.5, 1.0, 0.5, 0.5, 0.56, 0.5, 0.56, 0.75, 0.5, 0.75, 0.5, 0.4072, 0.56, 0.4072, 0.56, 0.5, 0.5, 0.5, 0.5, 0.0, 0.56, 0.0, 0.56, 0.25, 0.5, 0.25])
me_cube_023.use_remesh_fix_poles = True
me_cube_023.use_remesh_preserve_attributes = False
me_cube_023.use_mirror_vertex_groups = False
me_cube_023.update()
me_cube_024 = bpy.data.meshes.new('Cube.024')
me_cube_024.from_pydata([(-1.15, -2.562, 0.1882), (-1.06, -3.025, 2.88), (-1.121, -2.171, 0.2584), (-1.036, -2.75, 2.938), (1.217, -2.559, 0.1887), (1.185, -3.095, 2.884), (1.25, -2.244, 0.2571), (1.213, -2.819, 2.94), (-1.273, -2.794, 1.213), (-1.246, -2.46, 1.281), (1.4, -2.517, 1.159), (1.372, -2.853, 1.091), (0.06416, -2.125, -0.06939), (0.06782, -2.928, 3.86), (0.02556, -2.615, -0.2967), (0.02136, -3.368, 3.883), (0.01002, -2.969, 1.191), (0.01298, -2.521, 1.277), (-0.2567, -2.046, -0.06459), (-0.2895, -3.256, 3.617), (-0.4989, -2.958, 1.202), (-0.2202, -2.829, 3.684), (-0.5024, -2.593, -0.1735), (-0.3528, -2.394, 1.313), (0.3979, -2.863, 3.683), (0.6061, -2.579, -0.1588), (0.4034, -2.413, 1.268), (0.4, -2.072, -0.05701), (0.4509, -3.298, 3.597), (0.5856, -2.905, 1.186), (-1.219, -2.907, 2.001), (-1.192, -2.59, 2.066), (1.359, -2.654, 2.002), (1.33, -2.974, 1.938), (0.02392, -3.174, 2.495), (0.03879, -2.712, 2.53), (-0.3023, -2.594, 2.46), (-0.4069, -3.116, 2.367), (0.5476, -3.097, 2.348), (0.4142, -2.621, 2.435)], [], [(30, 1, 3, 31), (39, 24, 7, 32), (32, 7, 5, 33), (37, 19, 1, 30), (27, 6, 4, 25), (21, 3, 1, 19), (22, 20, 8, 0), (6, 10, 11, 4), (27, 26, 10, 6), (0, 8, 9, 2), (18, 23, 17, 12), (25, 29, 16, 14), (24, 13, 15, 28), (18, 12, 14, 22), (38, 28, 15, 34), (36, 21, 13, 35), (31, 3, 21, 36), (2, 18, 22, 0), (2, 9, 23, 18), (14, 16, 20, 22), (13, 21, 19, 15), (34, 15, 19, 37), (33, 5, 28, 38), (7, 24, 28, 5), (4, 11, 29, 25), (12, 17, 26, 27), (12, 27, 25, 14), (35, 13, 24, 39), (17, 35, 39, 26), (11, 33, 38, 29), (16, 34, 37, 20), (9, 31, 36, 23), (23, 36, 35, 17), (29, 38, 34, 16), (20, 37, 30, 8), (10, 32, 33, 11), (26, 39, 32, 10), (8, 30, 31, 9)])
_uv = me_cube_024.uv_layers.new(name='UVMap')
_uv.uv.foreach_set('vector', [0.56, 0.0, 0.625, 0.0, 0.625, 0.25, 0.56, 0.25, 0.56, 0.4072, 0.625, 0.4072, 0.625, 0.5, 0.56, 0.5, 0.56, 0.5, 0.625, 0.5, 0.625, 0.75, 0.56, 0.75, 0.56, 0.9375, 0.625, 0.9375, 0.625, 1.0, 0.56, 1.0, 0.2822, 0.5, 0.375, 0.5, 0.375, 0.75, 0.2822, 0.75, 0.8125, 0.5, 0.875, 0.5, 0.875, 0.75, 0.8125, 0.75, 0.375, 0.9375, 0.5, 0.9375, 0.5, 1.0, 0.375, 1.0, 0.375, 0.5, 0.5, 0.5, 0.5, 0.75, 0.375, 0.75, 0.375, 0.4072, 0.5, 0.4072, 0.5, 0.5, 0.375, 0.5, 0.375, 0.0, 0.5, 0.0, 0.5, 0.25, 0.375, 0.25, 0.375, 0.3125, 0.5, 0.3125, 0.5, 0.375, 0.375, 0.375, 0.375, 0.8428, 0.5, 0.8428, 0.5, 0.875, 0.375, 0.875, 0.7178, 0.5, 0.75, 0.5, 0.75, 0.75, 0.7178, 0.75, 0.1875, 0.5, 0.25, 0.5, 0.25, 0.75, 0.1875, 0.75, 0.56, 0.8428, 0.625, 0.8428, 0.625, 0.875, 0.56, 0.875, 0.56, 0.3125, 0.625, 0.3125, 0.625, 0.375, 0.56, 0.375, 0.56, 0.25, 0.625, 0.25, 0.625, 0.3125, 0.56, 0.3125, 0.125, 0.5, 0.1875, 0.5, 0.1875, 0.75, 0.125, 0.75, 0.375, 0.25, 0.5, 0.25, 0.5, 0.3125, 0.375, 0.3125, 0.375, 0.875, 0.5, 0.875, 0.5, 0.9375, 0.375, 0.9375, 0.75, 0.5, 0.8125, 0.5, 0.8125, 0.75, 0.75, 0.75, 0.56, 0.875, 0.625, 0.875, 0.625, 0.9375, 0.56, 0.9375, 0.56, 0.75, 0.625, 0.75, 0.625, 0.8428, 0.56, 0.8428, 0.625, 0.5, 0.7178, 0.5, 0.7178, 0.75, 0.625, 0.75, 0.375, 0.75, 0.5, 0.75, 0.5, 0.8428, 0.375, 0.8428, 0.375, 0.375, 0.5, 0.375, 0.5, 0.4072, 0.375, 0.4072, 0.25, 0.5, 0.2822, 0.5, 0.2822, 0.75, 0.25, 0.75, 0.56, 0.375, 0.625, 0.375, 0.625, 0.4072, 0.56, 0.4072, 0.5, 0.375, 0.56, 0.375, 0.56, 0.4072, 0.5, 0.4072, 0.5, 0.75, 0.56, 0.75, 0.56, 0.8428, 0.5, 0.8428, 0.5, 0.875, 0.56, 0.875, 0.56, 0.9375, 0.5, 0.9375, 0.5, 0.25, 0.56, 0.25, 0.56, 0.3125, 0.5, 0.3125, 0.5, 0.3125, 0.56, 0.3125, 0.56, 0.375, 0.5, 0.375, 0.5, 0.8428, 0.56, 0.8428, 0.56, 0.875, 0.5, 0.875, 0.5, 0.9375, 0.56, 0.9375, 0.56, 1.0, 0.5, 1.0, 0.5, 0.5, 0.56, 0.5, 0.56, 0.75, 0.5, 0.75, 0.5, 0.4072, 0.56, 0.4072, 0.56, 0.5, 0.5, 0.5, 0.5, 0.0, 0.56, 0.0, 0.56, 0.25, 0.5, 0.25])
me_cube_024.use_remesh_fix_poles = True
me_cube_024.use_remesh_preserve_attributes = False
me_cube_024.use_mirror_vertex_groups = False
me_cube_024.update()
me_cube_025 = bpy.data.meshes.new('Cube.025')
me_cube_025.from_pydata([(-1.336, -0.8069, 0.3306), (-1.385, 0.7253, 0.3306), (1.401, -0.7743, 0.3306), (1.352, 0.7906, 0.3306), (-0.08163, 1.591, 0.3306), (0.0653, -1.672, 0.3306), (-1.252, -0.758, 0.5266), (-1.298, 0.6784, 0.5266), (-0.07636, 1.49, 0.5266), (1.268, 0.7396, 0.5266), (1.314, -0.7274, 0.5266), (0.06139, -1.569, 0.5266), (-1.113, -0.6863, 0.6572), (-1.154, 0.6097, 0.6572), (-0.0523, 1.342, 0.6572), (1.16, 0.6649, 0.6572), (1.202, -0.6587, 0.6572), (0.07198, -1.418, 0.6572), (-0.9712, -0.6034, 0.7388), (-1.007, 0.5303, 0.7388), (-0.04336, 1.17, 0.7388), (1.017, 0.5786, 0.7388), (1.054, -0.5792, 0.7388), (0.06535, -1.244, 0.7388), (-0.7631, -0.4817, 0.8041), (-0.7917, 0.4136, 0.8041), (-0.03024, 0.9193, 0.8041), (0.8075, 0.4518, 0.8041), (0.8362, -0.4626, 0.8041), (0.05562, -0.9873, 0.8041), (-0.2305, -0.1704, 0.8694), (-0.2397, 0.1153, 0.8694), (0.003319, 0.2767, 0.8694), (0.2706, 0.1275, 0.8694), (0.2798, -0.1643, 0.8694), (0.03072, -0.3317, 0.8694)], [], [(4, 5, 0, 1), (3, 2, 5, 4), (9, 8, 14, 15), (6, 11, 17, 12), (4, 1, 7, 8), (2, 3, 9, 10), (1, 0, 6, 7), (5, 2, 10, 11), (0, 5, 11, 6), (3, 4, 8, 9), (14, 13, 19, 20), (15, 14, 20, 21), (8, 7, 13, 14), (10, 9, 15, 16), (7, 6, 12, 13), (11, 10, 16, 17), (23, 22, 28, 29), (19, 18, 24, 25), (16, 15, 21, 22), (13, 12, 18, 19), (17, 16, 22, 23), (12, 17, 23, 18), (28, 27, 33, 34), (26, 25, 31, 32), (18, 23, 29, 24), (21, 20, 26, 27), (20, 19, 25, 26), (22, 21, 27, 28), (32, 31, 30, 35), (33, 32, 35, 34), (25, 24, 30, 31), (29, 28, 34, 35), (24, 29, 35, 30), (27, 26, 32, 33)])
_uv = me_cube_025.uv_layers.new(name='UVMap')
_uv.uv.foreach_set('vector', [0.75, 0.5, 0.75, 0.75, 0.875, 0.75, 0.875, 0.5, 0.625, 0.5, 0.625, 0.75, 0.75, 0.75, 0.75, 0.5, 0.625, 0.5, 0.75, 0.5, 0.75, 0.5, 0.625, 0.5, 0.875, 0.75, 0.75, 0.75, 0.75, 0.75, 0.875, 0.75, 0.75, 0.5, 0.875, 0.5, 0.875, 0.5, 0.75, 0.5, 0.625, 0.75, 0.625, 0.5, 0.625, 0.5, 0.625, 0.75, 0.875, 0.5, 0.875, 0.75, 0.875, 0.75, 0.875, 0.5, 0.75, 0.75, 0.625, 0.75, 0.625, 0.75, 0.75, 0.75, 0.875, 0.75, 0.75, 0.75, 0.75, 0.75, 0.875, 0.75, 0.625, 0.5, 0.75, 0.5, 0.75, 0.5, 0.625, 0.5, 0.75, 0.5, 0.875, 0.5, 0.875, 0.5, 0.75, 0.5, 0.625, 0.5, 0.75, 0.5, 0.75, 0.5, 0.625, 0.5, 0.75, 0.5, 0.875, 0.5, 0.875, 0.5, 0.75, 0.5, 0.625, 0.75, 0.625, 0.5, 0.625, 0.5, 0.625, 0.75, 0.875, 0.5, 0.875, 0.75, 0.875, 0.75, 0.875, 0.5, 0.75, 0.75, 0.625, 0.75, 0.625, 0.75, 0.75, 0.75, 0.75, 0.75, 0.625, 0.75, 0.625, 0.75, 0.75, 0.75, 0.875, 0.5, 0.875, 0.75, 0.875, 0.75, 0.875, 0.5, 0.625, 0.75, 0.625, 0.5, 0.625, 0.5, 0.625, 0.75, 0.875, 0.5, 0.875, 0.75, 0.875, 0.75, 0.875, 0.5, 0.75, 0.75, 0.625, 0.75, 0.625, 0.75, 0.75, 0.75, 0.875, 0.75, 0.75, 0.75, 0.75, 0.75, 0.875, 0.75, 0.625, 0.75, 0.625, 0.5, 0.625, 0.5, 0.625, 0.75, 0.75, 0.5, 0.875, 0.5, 0.875, 0.5, 0.75, 0.5, 0.875, 0.75, 0.75, 0.75, 0.75, 0.75, 0.875, 0.75, 0.625, 0.5, 0.75, 0.5, 0.75, 0.5, 0.625, 0.5, 0.75, 0.5, 0.875, 0.5, 0.875, 0.5, 0.75, 0.5, 0.625, 0.75, 0.625, 0.5, 0.625, 0.5, 0.625, 0.75, 0.75, 0.5, 0.875, 0.5, 0.875, 0.75, 0.75, 0.75, 0.625, 0.5, 0.75, 0.5, 0.75, 0.75, 0.625, 0.75, 0.875, 0.5, 0.875, 0.75, 0.875, 0.75, 0.875, 0.5, 0.75, 0.75, 0.625, 0.75, 0.625, 0.75, 0.75, 0.75, 0.875, 0.75, 0.75, 0.75, 0.75, 0.75, 0.875, 0.75, 0.625, 0.5, 0.75, 0.5, 0.75, 0.5, 0.625, 0.5])
me_cube_025.use_remesh_fix_poles = True
me_cube_025.use_remesh_preserve_attributes = False
me_cube_025.use_mirror_vertex_groups = False
me_cube_025.update()

# ---- objects
ob_pedal_001 = bpy.data.objects.new('Pedal.001', me_cube_001)
ob_base = bpy.data.objects.new('Base', me_cube_019)
ob_pedal_002 = bpy.data.objects.new('Pedal.002', me_cube_020)
ob_pedal_003 = bpy.data.objects.new('Pedal.003', me_cube_021)
ob_pedal_004 = bpy.data.objects.new('Pedal.004', me_cube_022)
ob_pedal_005 = bpy.data.objects.new('Pedal.005', me_cube_023)
ob_pedal_006 = bpy.data.objects.new('Pedal.006', me_cube_024)
ob_flower = bpy.data.objects.new('Flower', me_cube_025)

# ---- transforms, parenting, visibility, modifiers, constraints
ob_pedal_001.location = (0.0, 4.084e-10, 0.0)
ob_pedal_001.rotation_euler = (-0.02495, -0.0004339, -0.545)
ob_pedal_001.scale = (0.616, 0.616, 0.616)
ob_pedal_001.lineart.crease_threshold = 0.0
ob_base.location = (0.0, 0.0, 0.0)
ob_base.lineart.crease_threshold = 0.0
ob_pedal_002.location = (0.0, 4.084e-10, 0.0)
ob_pedal_002.rotation_euler = (-0.02495, -0.0004339, -1.591)
ob_pedal_002.scale = (0.616, 0.616, 0.616)
ob_pedal_002.lineart.crease_threshold = 0.0
ob_pedal_003.location = (0.0, 4.084e-10, 0.0)
ob_pedal_003.rotation_euler = (-0.02495, -0.0004339, -2.618)
ob_pedal_003.scale = (0.616, 0.616, 0.616)
ob_pedal_003.lineart.crease_threshold = 0.0
ob_pedal_004.location = (0.0, 4.084e-10, 0.0)
ob_pedal_004.rotation_euler = (-0.02495, -0.0004339, -3.676)
ob_pedal_004.scale = (0.616, 0.616, 0.616)
ob_pedal_004.lineart.crease_threshold = 0.0
ob_pedal_005.location = (0.0, 4.084e-10, 0.0)
ob_pedal_005.rotation_euler = (-0.02495, -0.0004339, -4.706)
ob_pedal_005.scale = (0.616, 0.616, 0.616)
ob_pedal_005.lineart.crease_threshold = 0.0
ob_pedal_006.location = (0.0, 4.084e-10, 0.0)
ob_pedal_006.rotation_euler = (-0.02495, -0.0004339, -5.767)
ob_pedal_006.scale = (0.616, 0.616, 0.616)
ob_pedal_006.lineart.crease_threshold = 0.0
ob_flower.location = (0.0, 0.0, 0.0)
ob_flower.lineart.crease_threshold = 0.0

# ---- collection membership
col_collection.objects.link(ob_pedal_001)
col_collection.objects.link(ob_base)
col_collection.objects.link(ob_pedal_002)
col_collection.objects.link(ob_pedal_003)
col_collection.objects.link(ob_pedal_004)
col_collection.objects.link(ob_pedal_005)
col_collection.objects.link(ob_pedal_006)
col_collection.objects.link(ob_flower)

# ---- scene / render settings (as saved in the file)
scene.frame_start = 1; scene.frame_end = 250; scene.frame_set(1)
scene.render.engine = 'BLENDER_EEVEE_NEXT'
scene.cycles.use_denoising = False
scene.cycles.samples = 128
scene.cycles.sampling_pattern = 'TABULATED_SOBOL'
scene.cycles.use_adaptive_sampling = False
scene.cycles.use_light_tree = False
scene.view_settings.view_transform = 'Filmic'
bpy.context.view_layer.update()

# ---- added for rendering (the .blend has no active camera and no usable light): camera, sun
cam_auto = bpy.data.cameras.new('AutoCamera')
cam_auto.lens = 50.0
cam_auto.sensor_width = 36.0
cam_auto.clip_end = 1000.0
ob_auto_camera = bpy.data.objects.new('AutoCamera', cam_auto)
scene.collection.objects.link(ob_auto_camera)
ob_auto_camera.location = (6.47943, -7.78092, 5.90995)
ob_auto_camera.rotation_euler = (1.09748, -7.21219e-08, 0.694738)
scene.camera = ob_auto_camera
light_auto_sun = bpy.data.lights.new('AutoSun', 'SUN')
light_auto_sun.energy = 3.0
light_auto_sun.angle = 0.0523599
ob_auto_sun = bpy.data.objects.new('AutoSun', light_auto_sun)
scene.collection.objects.link(ob_auto_sun)
ob_auto_sun.rotation_euler = (0.872665, 0.174533, 0.523599)
bpy.context.view_layer.update()
